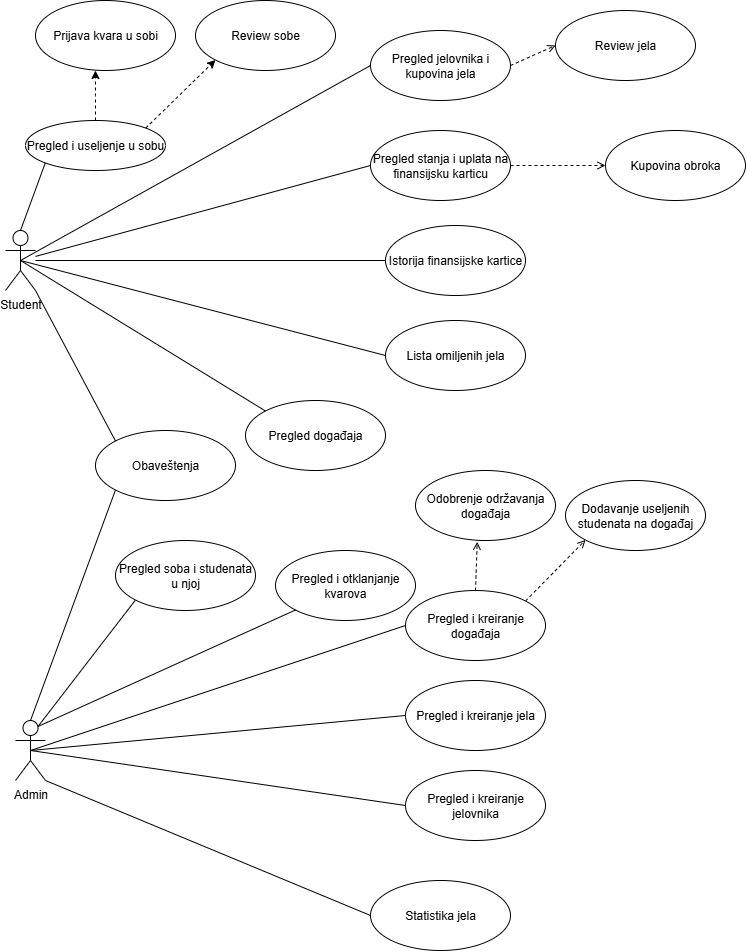

The diagram above was exported from draw.io. Its source (the exported page's mxGraphModel, read from the mxfile embedded in the PNG):
<mxGraphModel dx="1489" dy="894" grid="1" gridSize="10" guides="1" tooltips="1" connect="1" arrows="1" fold="1" page="1" pageScale="1" pageWidth="850" pageHeight="1100" math="0" shadow="0">
  <root>
    <mxCell id="0" />
    <mxCell id="1" parent="0" />
    <mxCell id="RRR-lJdjijVxAPi0fBjQ-39" style="rounded=0;orthogonalLoop=1;jettySize=auto;html=1;exitX=0.5;exitY=0;exitDx=0;exitDy=0;exitPerimeter=0;entryX=0;entryY=1;entryDx=0;entryDy=0;endArrow=none;endFill=0;" parent="1" source="RRR-lJdjijVxAPi0fBjQ-2" target="RRR-lJdjijVxAPi0fBjQ-8" edge="1">
      <mxGeometry relative="1" as="geometry" />
    </mxCell>
    <mxCell id="RRR-lJdjijVxAPi0fBjQ-49" style="rounded=0;orthogonalLoop=1;jettySize=auto;html=1;exitX=0.75;exitY=0.1;exitDx=0;exitDy=0;exitPerimeter=0;entryX=0;entryY=1;entryDx=0;entryDy=0;endArrow=none;endFill=0;" parent="1" source="RRR-lJdjijVxAPi0fBjQ-2" target="RRR-lJdjijVxAPi0fBjQ-48" edge="1">
      <mxGeometry relative="1" as="geometry" />
    </mxCell>
    <mxCell id="RRR-lJdjijVxAPi0fBjQ-56" style="rounded=0;orthogonalLoop=1;jettySize=auto;html=1;exitX=0.5;exitY=0.5;exitDx=0;exitDy=0;exitPerimeter=0;entryX=0;entryY=0.5;entryDx=0;entryDy=0;endArrow=none;endFill=0;" parent="1" source="RRR-lJdjijVxAPi0fBjQ-2" target="RRR-lJdjijVxAPi0fBjQ-54" edge="1">
      <mxGeometry relative="1" as="geometry" />
    </mxCell>
    <mxCell id="YUsAn5IkGhGtp1vaOzVe-2" style="rounded=0;orthogonalLoop=1;jettySize=auto;html=1;exitX=1;exitY=1;exitDx=0;exitDy=0;exitPerimeter=0;entryX=0;entryY=0.5;entryDx=0;entryDy=0;endArrow=none;endFill=0;" edge="1" parent="1" source="RRR-lJdjijVxAPi0fBjQ-2" target="YUsAn5IkGhGtp1vaOzVe-1">
      <mxGeometry relative="1" as="geometry" />
    </mxCell>
    <mxCell id="RRR-lJdjijVxAPi0fBjQ-2" value="Admin" style="shape=umlActor;verticalLabelPosition=bottom;verticalAlign=top;html=1;" parent="1" vertex="1">
      <mxGeometry x="70" y="730" width="30" height="60" as="geometry" />
    </mxCell>
    <mxCell id="RRR-lJdjijVxAPi0fBjQ-3" value="Pregled i useljenje u sobu" style="ellipse;whiteSpace=wrap;html=1;" parent="1" vertex="1">
      <mxGeometry x="80" y="130" width="140" height="50" as="geometry" />
    </mxCell>
    <mxCell id="RRR-lJdjijVxAPi0fBjQ-4" value="Review sobe" style="ellipse;whiteSpace=wrap;html=1;" parent="1" vertex="1">
      <mxGeometry x="250" y="10" width="140" height="70" as="geometry" />
    </mxCell>
    <mxCell id="RRR-lJdjijVxAPi0fBjQ-30" style="rounded=0;orthogonalLoop=1;jettySize=auto;html=1;exitX=0;exitY=0.5;exitDx=0;exitDy=0;endArrow=none;endFill=0;" parent="1" source="RRR-lJdjijVxAPi0fBjQ-5" target="RRR-lJdjijVxAPi0fBjQ-26" edge="1">
      <mxGeometry relative="1" as="geometry" />
    </mxCell>
    <mxCell id="RRR-lJdjijVxAPi0fBjQ-32" style="rounded=0;orthogonalLoop=1;jettySize=auto;html=1;exitX=1;exitY=0.5;exitDx=0;exitDy=0;entryX=0;entryY=0.5;entryDx=0;entryDy=0;dashed=1;endArrow=open;endFill=0;" parent="1" source="RRR-lJdjijVxAPi0fBjQ-5" target="RRR-lJdjijVxAPi0fBjQ-31" edge="1">
      <mxGeometry relative="1" as="geometry" />
    </mxCell>
    <mxCell id="RRR-lJdjijVxAPi0fBjQ-5" value="Pregled stanja i uplata na finansijsku karticu" style="ellipse;whiteSpace=wrap;html=1;" parent="1" vertex="1">
      <mxGeometry x="425" y="140" width="140" height="70" as="geometry" />
    </mxCell>
    <mxCell id="RRR-lJdjijVxAPi0fBjQ-43" style="rounded=0;orthogonalLoop=1;jettySize=auto;html=1;exitX=1;exitY=0.5;exitDx=0;exitDy=0;entryX=0;entryY=0.5;entryDx=0;entryDy=0;endArrow=open;endFill=0;dashed=1;" parent="1" source="RRR-lJdjijVxAPi0fBjQ-6" target="RRR-lJdjijVxAPi0fBjQ-42" edge="1">
      <mxGeometry relative="1" as="geometry" />
    </mxCell>
    <mxCell id="RRR-lJdjijVxAPi0fBjQ-6" value="Pregled jelovnika i kupovina jela" style="ellipse;whiteSpace=wrap;html=1;" parent="1" vertex="1">
      <mxGeometry x="425" y="40" width="140" height="70" as="geometry" />
    </mxCell>
    <mxCell id="RRR-lJdjijVxAPi0fBjQ-7" value="Prijava kvara u sobi" style="ellipse;whiteSpace=wrap;html=1;" parent="1" vertex="1">
      <mxGeometry x="90" y="10" width="140" height="70" as="geometry" />
    </mxCell>
    <mxCell id="RRR-lJdjijVxAPi0fBjQ-8" value="Obaveštenja" style="ellipse;whiteSpace=wrap;html=1;" parent="1" vertex="1">
      <mxGeometry x="150" y="440" width="140" height="70" as="geometry" />
    </mxCell>
    <mxCell id="RRR-lJdjijVxAPi0fBjQ-9" style="edgeStyle=orthogonalEdgeStyle;rounded=0;orthogonalLoop=1;jettySize=auto;html=1;exitX=0.5;exitY=1;exitDx=0;exitDy=0;" parent="1" source="RRR-lJdjijVxAPi0fBjQ-4" target="RRR-lJdjijVxAPi0fBjQ-4" edge="1">
      <mxGeometry relative="1" as="geometry" />
    </mxCell>
    <mxCell id="RRR-lJdjijVxAPi0fBjQ-16" value="" style="endArrow=none;html=1;rounded=0;entryX=0;entryY=1;entryDx=0;entryDy=0;exitX=0.5;exitY=0;exitDx=0;exitDy=0;exitPerimeter=0;endFill=0;" parent="1" source="RRR-lJdjijVxAPi0fBjQ-26" target="RRR-lJdjijVxAPi0fBjQ-3" edge="1">
      <mxGeometry width="50" height="50" relative="1" as="geometry">
        <mxPoint x="82.5" y="256" as="sourcePoint" />
        <mxPoint x="390" y="290" as="targetPoint" />
      </mxGeometry>
    </mxCell>
    <mxCell id="RRR-lJdjijVxAPi0fBjQ-25" value="" style="endArrow=classic;html=1;rounded=0;entryX=0;entryY=1;entryDx=0;entryDy=0;dashed=1;exitX=1;exitY=0;exitDx=0;exitDy=0;endFill=1;" parent="1" source="RRR-lJdjijVxAPi0fBjQ-3" target="RRR-lJdjijVxAPi0fBjQ-4" edge="1">
      <mxGeometry width="50" height="50" relative="1" as="geometry">
        <mxPoint x="290" y="110" as="sourcePoint" />
        <mxPoint x="340" y="60" as="targetPoint" />
      </mxGeometry>
    </mxCell>
    <mxCell id="RRR-lJdjijVxAPi0fBjQ-28" style="rounded=0;orthogonalLoop=1;jettySize=auto;html=1;entryX=0;entryY=0;entryDx=0;entryDy=0;endArrow=none;endFill=0;exitX=1;exitY=1;exitDx=0;exitDy=0;exitPerimeter=0;" parent="1" source="RRR-lJdjijVxAPi0fBjQ-26" target="RRR-lJdjijVxAPi0fBjQ-8" edge="1">
      <mxGeometry relative="1" as="geometry">
        <mxPoint x="90" y="260" as="sourcePoint" />
      </mxGeometry>
    </mxCell>
    <mxCell id="RRR-lJdjijVxAPi0fBjQ-26" value="Student" style="shape=umlActor;verticalLabelPosition=bottom;verticalAlign=top;html=1;outlineConnect=0;" parent="1" vertex="1">
      <mxGeometry x="60" y="240" width="30" height="60" as="geometry" />
    </mxCell>
    <mxCell id="RRR-lJdjijVxAPi0fBjQ-27" style="edgeStyle=orthogonalEdgeStyle;rounded=0;orthogonalLoop=1;jettySize=auto;html=1;exitX=0.5;exitY=0;exitDx=0;exitDy=0;entryX=0.428;entryY=1;entryDx=0;entryDy=0;entryPerimeter=0;endArrow=classic;endFill=1;dashed=1;" parent="1" source="RRR-lJdjijVxAPi0fBjQ-3" target="RRR-lJdjijVxAPi0fBjQ-7" edge="1">
      <mxGeometry relative="1" as="geometry" />
    </mxCell>
    <mxCell id="RRR-lJdjijVxAPi0fBjQ-29" style="rounded=0;orthogonalLoop=1;jettySize=auto;html=1;exitX=0;exitY=0.5;exitDx=0;exitDy=0;entryX=0.5;entryY=0.5;entryDx=0;entryDy=0;entryPerimeter=0;endArrow=none;endFill=0;" parent="1" source="RRR-lJdjijVxAPi0fBjQ-6" target="RRR-lJdjijVxAPi0fBjQ-26" edge="1">
      <mxGeometry relative="1" as="geometry" />
    </mxCell>
    <mxCell id="RRR-lJdjijVxAPi0fBjQ-31" value="Kupovina obroka" style="ellipse;whiteSpace=wrap;html=1;" parent="1" vertex="1">
      <mxGeometry x="660" y="140" width="140" height="70" as="geometry" />
    </mxCell>
    <mxCell id="RRR-lJdjijVxAPi0fBjQ-35" style="rounded=0;orthogonalLoop=1;jettySize=auto;html=1;exitX=0;exitY=0.5;exitDx=0;exitDy=0;endArrow=none;endFill=0;" parent="1" source="RRR-lJdjijVxAPi0fBjQ-33" target="RRR-lJdjijVxAPi0fBjQ-26" edge="1">
      <mxGeometry relative="1" as="geometry" />
    </mxCell>
    <mxCell id="RRR-lJdjijVxAPi0fBjQ-33" value="Istorija finansijske kartice" style="ellipse;whiteSpace=wrap;html=1;" parent="1" vertex="1">
      <mxGeometry x="440" y="235" width="140" height="70" as="geometry" />
    </mxCell>
    <mxCell id="RRR-lJdjijVxAPi0fBjQ-34" value="Lista omiljenih jela" style="ellipse;whiteSpace=wrap;html=1;" parent="1" vertex="1">
      <mxGeometry x="440" y="330" width="140" height="70" as="geometry" />
    </mxCell>
    <mxCell id="RRR-lJdjijVxAPi0fBjQ-36" style="rounded=0;orthogonalLoop=1;jettySize=auto;html=1;exitX=0;exitY=0.5;exitDx=0;exitDy=0;entryX=0.5;entryY=0.5;entryDx=0;entryDy=0;entryPerimeter=0;endArrow=none;endFill=0;" parent="1" source="RRR-lJdjijVxAPi0fBjQ-34" target="RRR-lJdjijVxAPi0fBjQ-26" edge="1">
      <mxGeometry relative="1" as="geometry" />
    </mxCell>
    <mxCell id="RRR-lJdjijVxAPi0fBjQ-37" value="Pregled događaja" style="ellipse;whiteSpace=wrap;html=1;" parent="1" vertex="1">
      <mxGeometry x="300" y="410" width="140" height="70" as="geometry" />
    </mxCell>
    <mxCell id="RRR-lJdjijVxAPi0fBjQ-38" style="rounded=0;orthogonalLoop=1;jettySize=auto;html=1;exitX=0;exitY=0;exitDx=0;exitDy=0;entryX=0.5;entryY=0.5;entryDx=0;entryDy=0;entryPerimeter=0;endArrow=none;endFill=0;" parent="1" source="RRR-lJdjijVxAPi0fBjQ-37" target="RRR-lJdjijVxAPi0fBjQ-26" edge="1">
      <mxGeometry relative="1" as="geometry" />
    </mxCell>
    <mxCell id="RRR-lJdjijVxAPi0fBjQ-42" value="Review jela" style="ellipse;whiteSpace=wrap;html=1;" parent="1" vertex="1">
      <mxGeometry x="610" y="20" width="140" height="70" as="geometry" />
    </mxCell>
    <mxCell id="RRR-lJdjijVxAPi0fBjQ-44" value="Odobrenje održavanja događaja" style="ellipse;whiteSpace=wrap;html=1;" parent="1" vertex="1">
      <mxGeometry x="470" y="480" width="140" height="70" as="geometry" />
    </mxCell>
    <mxCell id="RRR-lJdjijVxAPi0fBjQ-45" value="Dodavanje useljenih studenata na događaj" style="ellipse;whiteSpace=wrap;html=1;" parent="1" vertex="1">
      <mxGeometry x="620" y="490" width="140" height="70" as="geometry" />
    </mxCell>
    <mxCell id="RRR-lJdjijVxAPi0fBjQ-53" style="rounded=0;orthogonalLoop=1;jettySize=auto;html=1;exitX=1;exitY=0;exitDx=0;exitDy=0;entryX=0;entryY=1;entryDx=0;entryDy=0;dashed=1;endArrow=open;endFill=0;" parent="1" source="RRR-lJdjijVxAPi0fBjQ-46" target="RRR-lJdjijVxAPi0fBjQ-45" edge="1">
      <mxGeometry relative="1" as="geometry" />
    </mxCell>
    <mxCell id="RRR-lJdjijVxAPi0fBjQ-46" value="Pregled i kreiranje događaja" style="ellipse;whiteSpace=wrap;html=1;" parent="1" vertex="1">
      <mxGeometry x="460" y="600" width="140" height="70" as="geometry" />
    </mxCell>
    <mxCell id="RRR-lJdjijVxAPi0fBjQ-47" value="Pregled i otklanjanje kvarova" style="ellipse;whiteSpace=wrap;html=1;" parent="1" vertex="1">
      <mxGeometry x="330" y="560" width="140" height="70" as="geometry" />
    </mxCell>
    <mxCell id="RRR-lJdjijVxAPi0fBjQ-48" value="Pregled soba i studenata u njoj" style="ellipse;whiteSpace=wrap;html=1;" parent="1" vertex="1">
      <mxGeometry x="170" y="550" width="140" height="70" as="geometry" />
    </mxCell>
    <mxCell id="RRR-lJdjijVxAPi0fBjQ-50" style="rounded=0;orthogonalLoop=1;jettySize=auto;html=1;exitX=0;exitY=1;exitDx=0;exitDy=0;entryX=0.75;entryY=0.1;entryDx=0;entryDy=0;entryPerimeter=0;endArrow=none;endFill=0;" parent="1" source="RRR-lJdjijVxAPi0fBjQ-47" target="RRR-lJdjijVxAPi0fBjQ-2" edge="1">
      <mxGeometry relative="1" as="geometry" />
    </mxCell>
    <mxCell id="RRR-lJdjijVxAPi0fBjQ-51" style="rounded=0;orthogonalLoop=1;jettySize=auto;html=1;exitX=0;exitY=0.5;exitDx=0;exitDy=0;entryX=0.5;entryY=0.5;entryDx=0;entryDy=0;entryPerimeter=0;endArrow=none;endFill=0;" parent="1" source="RRR-lJdjijVxAPi0fBjQ-46" target="RRR-lJdjijVxAPi0fBjQ-2" edge="1">
      <mxGeometry relative="1" as="geometry" />
    </mxCell>
    <mxCell id="RRR-lJdjijVxAPi0fBjQ-52" style="rounded=0;orthogonalLoop=1;jettySize=auto;html=1;exitX=0.5;exitY=0;exitDx=0;exitDy=0;entryX=0.441;entryY=1.019;entryDx=0;entryDy=0;entryPerimeter=0;dashed=1;endArrow=open;endFill=0;" parent="1" source="RRR-lJdjijVxAPi0fBjQ-46" target="RRR-lJdjijVxAPi0fBjQ-44" edge="1">
      <mxGeometry relative="1" as="geometry" />
    </mxCell>
    <mxCell id="RRR-lJdjijVxAPi0fBjQ-54" value="Pregled i kreiranje jela" style="ellipse;whiteSpace=wrap;html=1;" parent="1" vertex="1">
      <mxGeometry x="460" y="690" width="140" height="70" as="geometry" />
    </mxCell>
    <mxCell id="RRR-lJdjijVxAPi0fBjQ-55" value="Pregled i kreiranje jelovnika" style="ellipse;whiteSpace=wrap;html=1;" parent="1" vertex="1">
      <mxGeometry x="460" y="780" width="140" height="70" as="geometry" />
    </mxCell>
    <mxCell id="RRR-lJdjijVxAPi0fBjQ-57" style="rounded=0;orthogonalLoop=1;jettySize=auto;html=1;exitX=0;exitY=0.5;exitDx=0;exitDy=0;entryX=0.5;entryY=0.5;entryDx=0;entryDy=0;entryPerimeter=0;endArrow=none;endFill=0;" parent="1" source="RRR-lJdjijVxAPi0fBjQ-55" target="RRR-lJdjijVxAPi0fBjQ-2" edge="1">
      <mxGeometry relative="1" as="geometry" />
    </mxCell>
    <mxCell id="YUsAn5IkGhGtp1vaOzVe-1" value="Statistika jela" style="ellipse;whiteSpace=wrap;html=1;" vertex="1" parent="1">
      <mxGeometry x="425" y="890" width="140" height="70" as="geometry" />
    </mxCell>
  </root>
</mxGraphModel>